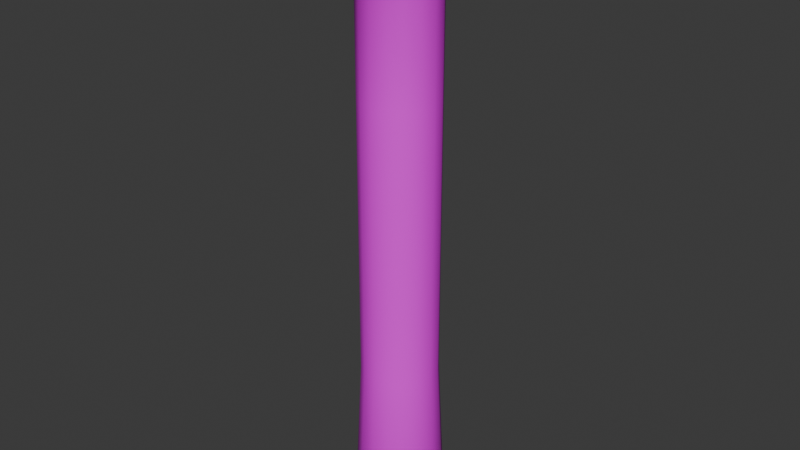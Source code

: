# Source: bamboo-segment.blend  (saved by Blender 5.1.30; exported with 4.5.12 LTS)
import bpy
from mathutils import Matrix  # noqa: F401  (used for matrix-valued properties, if any)

bpy.ops.wm.read_factory_settings(use_empty=True)
scene = bpy.context.scene
scene.name = 'Scene'

# ---- collections
col_collection = bpy.data.collections.new('Collection'); scene.collection.children.link(col_collection)

# ---- images (referenced by path relative to the original .blend; pixels are not part of the script)
import os
ASSET_DIR = os.environ.get("B2B_ASSET_DIR", "")  # directory of the original .blend (textures are referenced by path, not embedded)
HERE = os.path.dirname(os.path.abspath(__file__))  # packed textures are extracted next to this script under _unpacked/

def load_image(name, relpath, width, height, colorspace="sRGB"):
    """Load a texture the original file referenced (path relative to the .blend, or extracted next to this script)."""
    p = next((c for c in (os.path.join(HERE, relpath), os.path.join(ASSET_DIR, relpath)) if relpath and os.path.exists(c)), "")
    if p:
        img = bpy.data.images.load(p, check_existing=True)
        img.name = name
    else:  # same state as the original file: an image datablock whose file is absent (Cycles renders it pink)
        img = bpy.data.images.new(name, width, height)
        img.source = "FILE"
        img.filepath = "//" + (relpath or name)
    img.colorspace_settings.name = colorspace
    return img
img_bamboo_jpg = load_image('bamboo.jpg', 'bamboo.jpg', 1024, 1024, 'sRGB')

# ---- materials (node trees are filled in below, after node groups)
mat_bamboo = bpy.data.materials.new('bamboo')
mat_bamboo.alpha_threshold = 0.0
mat_bamboo.use_backface_culling_lightprobe_volume = False
mat_bamboo.roughness = 0.5
mat_bamboo.line_color = (0.0, 0.0, 0.0, 1.0)

# ---- material node trees
mat_bamboo.use_nodes = True; mat_bamboo.node_tree.nodes.clear()
_N = mat_bamboo.node_tree.nodes; _L = mat_bamboo.node_tree.links
n0 = _N.new('ShaderNodeOutputMaterial'); n0.name = 'Material Output'; n0.location = (200, 100)
n1 = _N.new('ShaderNodeBsdfPrincipled'); n1.name = 'Principled BSDF'; n1.location = (-200, 100)
n2 = _N.new('ShaderNodeTexImage'); n2.name = 'Image Texture'; n2.location = (-490, 80)
n2.image = img_bamboo_jpg
_L.new(n1.outputs[0], n0.inputs[0])
_L.new(n2.outputs[0], n1.inputs[0])
n0.is_active_output = True

# ---- world
world_world = bpy.data.worlds.new('World'); scene.world = world_world
world_world.use_nodes = True; world_world.node_tree.nodes.clear()
_N = world_world.node_tree.nodes; _L = world_world.node_tree.links
n0 = _N.new('ShaderNodeOutputWorld'); n0.name = 'World Output'; n0.location = (200, 100)
n1 = _N.new('ShaderNodeBackground'); n1.name = 'Background'; n1.location = (-200, 100)
n1.inputs[0].default_value = (0.05088, 0.05088, 0.05088, 1.0)
_L.new(n1.outputs[0], n0.inputs[0])
n0.is_active_output = True
world_world.color = (0.05088, 0.05088, 0.05088)
world_world.sun_shadow_jitter_overblur = 0.0

# ---- meshes
me_modernprimitive_basemesh = bpy.data.meshes.new('[ModernPrimitive]BaseMesh')
me_modernprimitive_basemesh.from_pydata([(1.0, 0.0, 16.0), (0.9239, 0.3827, 16.0), (0.7071, 0.7071, 16.0), (0.3827, 0.9239, 16.0), (-4.371e-08, 1.0, 16.0), (-0.3827, 0.9239, 16.0), (-0.7071, 0.7071, 16.0), (-0.9239, 0.3827, 16.0), (-1.0, 1.51e-07, 16.0), (-0.9239, -0.3827, 16.0), (-0.7071, -0.7071, 16.0), (-0.3827, -0.9239, 16.0), (1.192e-08, -1.0, 16.0), (0.3827, -0.9239, 16.0), (0.7071, -0.7071, 16.0), (0.9239, -0.3827, 16.0), (1.154, -9.383e-09, 15.75), (1.066, 0.4887, 15.75), (0.816, 0.9029, 15.75), (0.4416, 1.18, 15.75), (-4.983e-08, 1.277, 15.75), (-0.4416, 1.18, 15.75), (-0.816, 0.9029, 15.75), (-1.066, 0.4887, 15.75), (-1.154, 1.834e-07, 15.75), (-1.066, -0.4887, 15.75), (-0.816, -0.9029, 15.75), (-0.4416, -1.18, 15.75), (1.437e-08, -1.277, 15.75), (0.4416, -1.18, 15.75), (0.816, -0.9029, 15.75), (1.066, -0.4887, 15.75), (1.0, 0.0, 15.3), (0.9239, 0.3827, 15.3), (0.7071, 0.7071, 15.3), (0.3827, 0.9239, 15.3), (-4.371e-08, 1.0, 15.3), (-0.3827, 0.9239, 15.3), (-0.7071, 0.7071, 15.3), (-0.9239, 0.3827, 15.3), (-1.0, 1.51e-07, 15.3), (-0.9239, -0.3827, 15.3), (-0.7071, -0.7071, 15.3), (-0.3827, -0.9239, 15.3), (1.192e-08, -1.0, 15.3), (0.3827, -0.9239, 15.3), (0.7071, -0.7071, 15.3), (0.9239, -0.3827, 15.3), (1.0, 0.0, 11.24), (0.9239, 0.3827, 11.24), (0.7071, 0.7071, 11.24), (0.3827, 0.9239, 11.24), (-4.371e-08, 1.0, 11.24), (-0.3827, 0.9239, 11.24), (-0.7071, 0.7071, 11.24), (-0.9239, 0.3827, 11.24), (-1.0, 1.51e-07, 11.24), (-0.9239, -0.3827, 11.24), (-0.7071, -0.7071, 11.24), (-0.3827, -0.9239, 11.24), (1.192e-08, -1.0, 11.24), (0.3827, -0.9239, 11.24), (0.7071, -0.7071, 11.24), (0.9239, -0.3827, 11.24), (1.0, 0.0, 8.0), (0.9239, 0.3827, 8.0), (0.7071, 0.7071, 8.0), (0.3827, 0.9239, 8.0), (-4.371e-08, 1.0, 8.0), (-0.3827, 0.9239, 8.0), (-0.7071, 0.7071, 8.0), (-0.9239, 0.3827, 8.0), (-1.0, 1.51e-07, 8.0), (-0.9239, -0.3827, 8.0), (-0.7071, -0.7071, 8.0), (-0.3827, -0.9239, 8.0), (1.192e-08, -1.0, 8.0), (0.3827, -0.9239, 8.0), (0.7071, -0.7071, 8.0), (0.9239, -0.3827, 8.0), (1.0, 0.0, 6.0), (0.9239, 0.3827, 6.0), (0.7071, 0.7071, 6.0), (0.3827, 0.9239, 6.0), (-4.371e-08, 1.0, 6.0), (-0.3827, 0.9239, 6.0), (-0.7071, 0.7071, 6.0), (-0.9239, 0.3827, 6.0), (-1.0, 1.51e-07, 6.0), (-0.9239, -0.3827, 6.0), (-0.7071, -0.7071, 6.0), (-0.3827, -0.9239, 6.0), (1.192e-08, -1.0, 6.0), (0.3827, -0.9239, 6.0), (0.7071, -0.7071, 6.0), (0.9239, -0.3827, 6.0), (1.0, 0.0, 4.0), (0.9239, 0.3827, 4.0), (0.7071, 0.7071, 4.0), (0.3827, 0.9239, 4.0), (-4.371e-08, 1.0, 4.0), (-0.3827, 0.9239, 4.0), (-0.7071, 0.7071, 4.0), (-0.9239, 0.3827, 4.0), (-1.0, 1.51e-07, 4.0), (-0.9239, -0.3827, 4.0), (-0.7071, -0.7071, 4.0), (-0.3827, -0.9239, 4.0), (1.192e-08, -1.0, 4.0), (0.3827, -0.9239, 4.0), (0.7071, -0.7071, 4.0), (0.9239, -0.3827, 4.0), (1.172, -6.425e-09, 0.3744), (1.083, 0.4487, 0.3744), (0.8291, 0.8291, 0.3744), (0.4487, 1.083, 0.3744), (-5.318e-08, 1.172, 0.3744), (-0.4487, 1.083, 0.3744), (-0.8291, 0.8291, 0.3744), (-1.083, 0.4487, 0.3744), (-1.172, 1.706e-07, 0.3744), (-1.083, -0.4487, 0.3744), (-0.8291, -0.8291, 0.3744), (-0.4487, -1.083, 0.3744), (1.205e-08, -1.172, 0.3744), (0.4487, -1.083, 0.3744), (0.8291, -0.8291, 0.3744), (1.083, -0.4487, 0.3744), (1.0, 0.0, 0.0), (0.9239, 0.3827, 0.0), (0.7071, 0.7071, 0.0), (0.3827, 0.9239, 0.0), (-4.371e-08, 1.0, 0.0), (-0.3827, 0.9239, 0.0), (-0.7071, 0.7071, 0.0), (-0.9239, 0.3827, 0.0), (-1.0, 1.51e-07, 0.0), (-0.9239, -0.3827, 0.0), (-0.7071, -0.7071, 0.0), (-0.3827, -0.9239, 0.0), (1.192e-08, -1.0, 0.0), (0.3827, -0.9239, 0.0), (0.7071, -0.7071, 0.0), (0.9239, -0.3827, 0.0)], [], [(0, 16, 17, 1), (1, 17, 18, 2), (2, 18, 19, 3), (3, 19, 20, 4), (4, 20, 21, 5), (5, 21, 22, 6), (6, 22, 23, 7), (7, 23, 24, 8), (8, 24, 25, 9), (9, 25, 26, 10), (10, 26, 27, 11), (11, 27, 28, 12), (12, 28, 29, 13), (13, 29, 30, 14), (14, 30, 31, 15), (15, 31, 16, 0), (16, 32, 33, 17), (17, 33, 34, 18), (18, 34, 35, 19), (19, 35, 36, 20), (20, 36, 37, 21), (21, 37, 38, 22), (22, 38, 39, 23), (23, 39, 40, 24), (24, 40, 41, 25), (25, 41, 42, 26), (26, 42, 43, 27), (27, 43, 44, 28), (28, 44, 45, 29), (29, 45, 46, 30), (30, 46, 47, 31), (31, 47, 32, 16), (32, 48, 49, 33), (33, 49, 50, 34), (34, 50, 51, 35), (35, 51, 52, 36), (36, 52, 53, 37), (37, 53, 54, 38), (38, 54, 55, 39), (39, 55, 56, 40), (40, 56, 57, 41), (41, 57, 58, 42), (42, 58, 59, 43), (43, 59, 60, 44), (44, 60, 61, 45), (45, 61, 62, 46), (46, 62, 63, 47), (47, 63, 48, 32), (48, 64, 65, 49), (49, 65, 66, 50), (50, 66, 67, 51), (51, 67, 68, 52), (52, 68, 69, 53), (53, 69, 70, 54), (54, 70, 71, 55), (55, 71, 72, 56), (56, 72, 73, 57), (57, 73, 74, 58), (58, 74, 75, 59), (59, 75, 76, 60), (60, 76, 77, 61), (61, 77, 78, 62), (62, 78, 79, 63), (63, 79, 64, 48), (64, 80, 81, 65), (65, 81, 82, 66), (66, 82, 83, 67), (67, 83, 84, 68), (68, 84, 85, 69), (69, 85, 86, 70), (70, 86, 87, 71), (71, 87, 88, 72), (72, 88, 89, 73), (73, 89, 90, 74), (74, 90, 91, 75), (75, 91, 92, 76), (76, 92, 93, 77), (77, 93, 94, 78), (78, 94, 95, 79), (79, 95, 80, 64), (80, 96, 97, 81), (81, 97, 98, 82), (82, 98, 99, 83), (83, 99, 100, 84), (84, 100, 101, 85), (85, 101, 102, 86), (86, 102, 103, 87), (87, 103, 104, 88), (88, 104, 105, 89), (89, 105, 106, 90), (90, 106, 107, 91), (91, 107, 108, 92), (92, 108, 109, 93), (93, 109, 110, 94), (94, 110, 111, 95), (95, 111, 96, 80), (96, 112, 113, 97), (97, 113, 114, 98), (98, 114, 115, 99), (99, 115, 116, 100), (100, 116, 117, 101), (101, 117, 118, 102), (102, 118, 119, 103), (103, 119, 120, 104), (104, 120, 121, 105), (105, 121, 122, 106), (106, 122, 123, 107), (107, 123, 124, 108), (108, 124, 125, 109), (109, 125, 126, 110), (110, 126, 127, 111), (111, 127, 112, 96), (112, 128, 129, 113), (113, 129, 130, 114), (114, 130, 131, 115), (115, 131, 132, 116), (116, 132, 133, 117), (117, 133, 134, 118), (118, 134, 135, 119), (119, 135, 136, 120), (120, 136, 137, 121), (121, 137, 138, 122), (122, 138, 139, 123), (123, 139, 140, 124), (124, 140, 141, 125), (125, 141, 142, 126), (126, 142, 143, 127), (127, 143, 128, 112)])
me_modernprimitive_basemesh.polygons.foreach_set('use_smooth', [True] * 128)
me_modernprimitive_basemesh.polygons.foreach_set('material_index', [1, 1, 1, 1, 1, 1, 1, 1, 1, 1, 1, 1, 1, 1, 1, 1, 1, 1, 1, 1, 1, 1, 1, 1, 1, 1, 1, 1, 1, 1, 1, 1, 1, 1, 1, 1, 1, 1, 1, 1, 1, 1, 1, 1, 1, 1, 1, 1, 1, 1, 1, 1, 1, 1, 1, 1, 1, 1, 1, 1, 1, 1, 1, 1, 1, 1, 1, 1, 1, 1, 1, 1, 1, 1, 1, 1, 1, 1, 1, 1, 1, 1, 1, 1, 1, 1, 1, 1, 1, 1, 1, 1, 1, 1, 1, 1, 1, 1, 1, 1, 1, 1, 1, 1, 1, 1, 1, 1, 1, 1, 1, 1, 1, 1, 1, 1, 1, 1, 1, 1, 1, 1, 1, 1, 1, 1, 1, 1])
_uv = me_modernprimitive_basemesh.uv_layers.new(name='UVMap')
_uv.uv.foreach_set('vector', [2.98e-08, 1.0, 2.98e-08, 0.875, 0.06248, 0.875, 0.06248, 1.0, 0.06248, 1.0, 0.06248, 0.875, 0.125, 0.875, 0.125, 1.0, 0.125, 1.0, 0.125, 0.875, 0.1874, 0.875, 0.1874, 1.0, 0.1874, 1.0, 0.1874, 0.875, 0.2499, 0.875, 0.2499, 1.0, 0.2499, 1.0, 0.2499, 0.875, 0.3124, 0.875, 0.3124, 1.0, 0.3124, 1.0, 0.3124, 0.875, 0.3749, 0.875, 0.3749, 1.0, 0.3749, 1.0, 0.3749, 0.875, 0.4374, 0.875, 0.4374, 1.0, 0.4374, 1.0, 0.4374, 0.875, 0.4998, 0.875, 0.4998, 1.0, 0.4998, 1.0, 0.4998, 0.875, 0.5623, 0.875, 0.5623, 1.0, 0.5623, 1.0, 0.5623, 0.875, 0.6248, 0.875, 0.6248, 1.0, 0.6248, 1.0, 0.6248, 0.875, 0.6873, 0.875, 0.6873, 1.0, 0.6873, 1.0, 0.6873, 0.875, 0.7497, 0.875, 0.7497, 1.0, 0.7497, 1.0, 0.7497, 0.875, 0.8122, 0.875, 0.8122, 1.0, 0.8122, 1.0, 0.8122, 0.875, 0.8747, 0.875, 0.8747, 1.0, 0.8747, 1.0, 0.8747, 0.875, 0.9372, 0.875, 0.9372, 1.0, 0.9372, 1.0, 0.9372, 0.875, 0.9997, 0.875, 0.9997, 1.0, 2.98e-08, 0.875, 2.98e-08, 0.75, 0.06248, 0.75, 0.06248, 0.875, 0.06248, 0.875, 0.06248, 0.75, 0.125, 0.75, 0.125, 0.875, 0.125, 0.875, 0.125, 0.75, 0.1874, 0.75, 0.1874, 0.875, 0.1874, 0.875, 0.1874, 0.75, 0.2499, 0.75, 0.2499, 0.875, 0.2499, 0.875, 0.2499, 0.75, 0.3124, 0.75, 0.3124, 0.875, 0.3124, 0.875, 0.3124, 0.75, 0.3749, 0.75, 0.3749, 0.875, 0.3749, 0.875, 0.3749, 0.75, 0.4374, 0.75, 0.4374, 0.875, 0.4374, 0.875, 0.4374, 0.75, 0.4998, 0.75, 0.4998, 0.875, 0.4998, 0.875, 0.4998, 0.75, 0.5623, 0.75, 0.5623, 0.875, 0.5623, 0.875, 0.5623, 0.75, 0.6248, 0.75, 0.6248, 0.875, 0.6248, 0.875, 0.6248, 0.75, 0.6873, 0.75, 0.6873, 0.875, 0.6873, 0.875, 0.6873, 0.75, 0.7497, 0.75, 0.7497, 0.875, 0.7497, 0.875, 0.7497, 0.75, 0.8122, 0.75, 0.8122, 0.875, 0.8122, 0.875, 0.8122, 0.75, 0.8747, 0.75, 0.8747, 0.875, 0.8747, 0.875, 0.8747, 0.75, 0.9372, 0.75, 0.9372, 0.875, 0.9372, 0.875, 0.9372, 0.75, 0.9997, 0.75, 0.9997, 0.875, 2.98e-08, 0.75, 2.98e-08, 0.625, 0.06248, 0.625, 0.06248, 0.75, 0.06248, 0.75, 0.06248, 0.625, 0.125, 0.625, 0.125, 0.75, 0.125, 0.75, 0.125, 0.625, 0.1874, 0.625, 0.1874, 0.75, 0.1874, 0.75, 0.1874, 0.625, 0.2499, 0.625, 0.2499, 0.75, 0.2499, 0.75, 0.2499, 0.625, 0.3124, 0.625, 0.3124, 0.75, 0.3124, 0.75, 0.3124, 0.625, 0.3749, 0.625, 0.3749, 0.75, 0.3749, 0.75, 0.3749, 0.625, 0.4374, 0.625, 0.4374, 0.75, 0.4374, 0.75, 0.4374, 0.625, 0.4998, 0.625, 0.4998, 0.75, 0.4998, 0.75, 0.4998, 0.625, 0.5623, 0.625, 0.5623, 0.75, 0.5623, 0.75, 0.5623, 0.625, 0.6248, 0.625, 0.6248, 0.75, 0.6248, 0.75, 0.6248, 0.625, 0.6873, 0.625, 0.6873, 0.75, 0.6873, 0.75, 0.6873, 0.625, 0.7497, 0.625, 0.7497, 0.75, 0.7497, 0.75, 0.7497, 0.625, 0.8122, 0.625, 0.8122, 0.75, 0.8122, 0.75, 0.8122, 0.625, 0.8747, 0.625, 0.8747, 0.75, 0.8747, 0.75, 0.8747, 0.625, 0.9372, 0.625, 0.9372, 0.75, 0.9372, 0.75, 0.9372, 0.625, 0.9997, 0.625, 0.9997, 0.75, 2.98e-08, 0.625, 2.98e-08, 0.5, 0.06248, 0.5, 0.06248, 0.625, 0.06248, 0.625, 0.06248, 0.5, 0.125, 0.5, 0.125, 0.625, 0.125, 0.625, 0.125, 0.5, 0.1874, 0.5, 0.1874, 0.625, 0.1874, 0.625, 0.1874, 0.5, 0.2499, 0.5, 0.2499, 0.625, 0.2499, 0.625, 0.2499, 0.5, 0.3124, 0.5, 0.3124, 0.625, 0.3124, 0.625, 0.3124, 0.5, 0.3749, 0.5, 0.3749, 0.625, 0.3749, 0.625, 0.3749, 0.5, 0.4374, 0.5, 0.4374, 0.625, 0.4374, 0.625, 0.4374, 0.5, 0.4998, 0.5, 0.4998, 0.625, 0.4998, 0.625, 0.4998, 0.5, 0.5623, 0.5, 0.5623, 0.625, 0.5623, 0.625, 0.5623, 0.5, 0.6248, 0.5, 0.6248, 0.625, 0.6248, 0.625, 0.6248, 0.5, 0.6873, 0.5, 0.6873, 0.625, 0.6873, 0.625, 0.6873, 0.5, 0.7497, 0.5, 0.7497, 0.625, 0.7497, 0.625, 0.7497, 0.5, 0.8122, 0.5, 0.8122, 0.625, 0.8122, 0.625, 0.8122, 0.5, 0.8747, 0.5, 0.8747, 0.625, 0.8747, 0.625, 0.8747, 0.5, 0.9372, 0.5, 0.9372, 0.625, 0.9372, 0.625, 0.9372, 0.5, 0.9997, 0.5, 0.9997, 0.625, 2.98e-08, 0.5, 2.98e-08, 0.375, 0.06248, 0.375, 0.06248, 0.5, 0.06248, 0.5, 0.06248, 0.375, 0.125, 0.375, 0.125, 0.5, 0.125, 0.5, 0.125, 0.375, 0.1874, 0.375, 0.1874, 0.5, 0.1874, 0.5, 0.1874, 0.375, 0.2499, 0.375, 0.2499, 0.5, 0.2499, 0.5, 0.2499, 0.375, 0.3124, 0.375, 0.3124, 0.5, 0.3124, 0.5, 0.3124, 0.375, 0.3749, 0.375, 0.3749, 0.5, 0.3749, 0.5, 0.3749, 0.375, 0.4374, 0.375, 0.4374, 0.5, 0.4374, 0.5, 0.4374, 0.375, 0.4998, 0.375, 0.4998, 0.5, 0.4998, 0.5, 0.4998, 0.375, 0.5623, 0.375, 0.5623, 0.5, 0.5623, 0.5, 0.5623, 0.375, 0.6248, 0.375, 0.6248, 0.5, 0.6248, 0.5, 0.6248, 0.375, 0.6873, 0.375, 0.6873, 0.5, 0.6873, 0.5, 0.6873, 0.375, 0.7497, 0.375, 0.7497, 0.5, 0.7497, 0.5, 0.7497, 0.375, 0.8122, 0.375, 0.8122, 0.5, 0.8122, 0.5, 0.8122, 0.375, 0.8747, 0.375, 0.8747, 0.5, 0.8747, 0.5, 0.8747, 0.375, 0.9372, 0.375, 0.9372, 0.5, 0.9372, 0.5, 0.9372, 0.375, 0.9997, 0.375, 0.9997, 0.5, 2.98e-08, 0.375, 2.98e-08, 0.25, 0.06248, 0.25, 0.06248, 0.375, 0.06248, 0.375, 0.06248, 0.25, 0.125, 0.25, 0.125, 0.375, 0.125, 0.375, 0.125, 0.25, 0.1874, 0.25, 0.1874, 0.375, 0.1874, 0.375, 0.1874, 0.25, 0.2499, 0.25, 0.2499, 0.375, 0.2499, 0.375, 0.2499, 0.25, 0.3124, 0.25, 0.3124, 0.375, 0.3124, 0.375, 0.3124, 0.25, 0.3749, 0.25, 0.3749, 0.375, 0.3749, 0.375, 0.3749, 0.25, 0.4374, 0.25, 0.4374, 0.375, 0.4374, 0.375, 0.4374, 0.25, 0.4998, 0.25, 0.4998, 0.375, 0.4998, 0.375, 0.4998, 0.25, 0.5623, 0.25, 0.5623, 0.375, 0.5623, 0.375, 0.5623, 0.25, 0.6248, 0.25, 0.6248, 0.375, 0.6248, 0.375, 0.6248, 0.25, 0.6873, 0.25, 0.6873, 0.375, 0.6873, 0.375, 0.6873, 0.25, 0.7497, 0.25, 0.7497, 0.375, 0.7497, 0.375, 0.7497, 0.25, 0.8122, 0.25, 0.8122, 0.375, 0.8122, 0.375, 0.8122, 0.25, 0.8747, 0.25, 0.8747, 0.375, 0.8747, 0.375, 0.8747, 0.25, 0.9372, 0.25, 0.9372, 0.375, 0.9372, 0.375, 0.9372, 0.25, 0.9997, 0.25, 0.9997, 0.375, 2.98e-08, 0.25, 2.98e-08, 0.125, 0.06248, 0.125, 0.06248, 0.25, 0.06248, 0.25, 0.06248, 0.125, 0.125, 0.125, 0.125, 0.25, 0.125, 0.25, 0.125, 0.125, 0.1874, 0.125, 0.1874, 0.25, 0.1874, 0.25, 0.1874, 0.125, 0.2499, 0.125, 0.2499, 0.25, 0.2499, 0.25, 0.2499, 0.125, 0.3124, 0.125, 0.3124, 0.25, 0.3124, 0.25, 0.3124, 0.125, 0.3749, 0.125, 0.3749, 0.25, 0.3749, 0.25, 0.3749, 0.125, 0.4374, 0.125, 0.4374, 0.25, 0.4374, 0.25, 0.4374, 0.125, 0.4998, 0.125, 0.4998, 0.25, 0.4998, 0.25, 0.4998, 0.125, 0.5623, 0.125, 0.5623, 0.25, 0.5623, 0.25, 0.5623, 0.125, 0.6248, 0.125, 0.6248, 0.25, 0.6248, 0.25, 0.6248, 0.125, 0.6873, 0.125, 0.6873, 0.25, 0.6873, 0.25, 0.6873, 0.125, 0.7497, 0.125, 0.7497, 0.25, 0.7497, 0.25, 0.7497, 0.125, 0.8122, 0.125, 0.8122, 0.25, 0.8122, 0.25, 0.8122, 0.125, 0.8747, 0.125, 0.8747, 0.25, 0.8747, 0.25, 0.8747, 0.125, 0.9372, 0.125, 0.9372, 0.25, 0.9372, 0.25, 0.9372, 0.125, 0.9997, 0.125, 0.9997, 0.25, 2.98e-08, 0.125, 2.98e-08, 5.96e-08, 0.06248, 5.96e-08, 0.06248, 0.125, 0.06248, 0.125, 0.06248, 5.96e-08, 0.125, 5.96e-08, 0.125, 0.125, 0.125, 0.125, 0.125, 5.96e-08, 0.1874, 5.96e-08, 0.1874, 0.125, 0.1874, 0.125, 0.1874, 5.96e-08, 0.2499, 5.96e-08, 0.2499, 0.125, 0.2499, 0.125, 0.2499, 5.96e-08, 0.3124, 5.96e-08, 0.3124, 0.125, 0.3124, 0.125, 0.3124, 5.96e-08, 0.3749, 5.96e-08, 0.3749, 0.125, 0.3749, 0.125, 0.3749, 5.96e-08, 0.4374, 5.96e-08, 0.4374, 0.125, 0.4374, 0.125, 0.4374, 5.96e-08, 0.4998, 5.96e-08, 0.4998, 0.125, 0.4998, 0.125, 0.4998, 5.96e-08, 0.5623, 5.96e-08, 0.5623, 0.125, 0.5623, 0.125, 0.5623, 5.96e-08, 0.6248, 5.96e-08, 0.6248, 0.125, 0.6248, 0.125, 0.6248, 5.96e-08, 0.6873, 5.96e-08, 0.6873, 0.125, 0.6873, 0.125, 0.6873, 5.96e-08, 0.7497, 5.96e-08, 0.7497, 0.125, 0.7497, 0.125, 0.7497, 5.96e-08, 0.8122, 5.96e-08, 0.8122, 0.125, 0.8122, 0.125, 0.8122, 5.96e-08, 0.8747, 5.96e-08, 0.8747, 0.125, 0.8747, 0.125, 0.8747, 5.96e-08, 0.9372, 5.96e-08, 0.9372, 0.125, 0.9372, 0.125, 0.9372, 5.96e-08, 0.9997, 5.96e-08, 0.9997, 0.125])
me_modernprimitive_basemesh.materials.append(None)
me_modernprimitive_basemesh.materials.append(mat_bamboo)
me_modernprimitive_basemesh.update()

# ---- objects
ob_bamboo = bpy.data.objects.new('bamboo', me_modernprimitive_basemesh)

# ---- transforms, parenting, visibility, modifiers, constraints
ob_bamboo.location = (0.0, 0.0, 0.0)

# ---- collection membership
col_collection.objects.link(ob_bamboo)

# ---- scene / render settings (as saved in the file)
scene.frame_start = 1; scene.frame_end = 250; scene.frame_set(1)
scene.render.engine = 'BLENDER_EEVEE_NEXT'
scene.render.bake_bias = 0.0
scene.render.bake_samples = 0
scene.cycles.sampling_pattern = 'TABULATED_SOBOL'
scene.eevee.use_volume_custom_range = False
bpy.context.view_layer.update()

# ---- added for rendering (the .blend has no active camera and no usable light): camera, sun
cam_auto = bpy.data.cameras.new('AutoCamera')
cam_auto.lens = 50.0
cam_auto.sensor_width = 36.0
cam_auto.clip_end = 1000.0
ob_auto_camera = bpy.data.objects.new('AutoCamera', cam_auto)
scene.collection.objects.link(ob_auto_camera)
ob_auto_camera.location = (15.1472, -18.1766, 20.1177)
ob_auto_camera.rotation_euler = (1.09748, -7.21219e-08, 0.694738)
scene.camera = ob_auto_camera
light_auto_sun = bpy.data.lights.new('AutoSun', 'SUN')
light_auto_sun.energy = 3.0
light_auto_sun.angle = 0.0523599
ob_auto_sun = bpy.data.objects.new('AutoSun', light_auto_sun)
scene.collection.objects.link(ob_auto_sun)
ob_auto_sun.rotation_euler = (0.872665, 0.174533, 0.523599)
bpy.context.view_layer.update()

